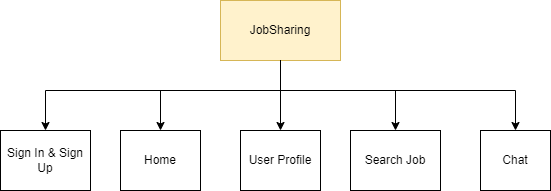

The diagram above was exported from draw.io. Its source (the exported page's mxGraphModel, read from the mxfile embedded in the PNG):
<mxGraphModel dx="1422" dy="772" grid="1" gridSize="10" guides="1" tooltips="1" connect="1" arrows="1" fold="1" page="1" pageScale="1" pageWidth="850" pageHeight="1100" math="0" shadow="0">
  <root>
    <mxCell id="0" />
    <mxCell id="1" parent="0" />
    <mxCell id="u3g6xd6g-9L784C5G6b0-1" value="JobSharing" style="rounded=0;whiteSpace=wrap;html=1;fillColor=#fff2cc;strokeColor=#d6b656;" vertex="1" parent="1">
      <mxGeometry x="380" y="150" width="120" height="60" as="geometry" />
    </mxCell>
    <mxCell id="u3g6xd6g-9L784C5G6b0-2" value="Sign In &amp;amp; Sign Up" style="rounded=0;whiteSpace=wrap;html=1;" vertex="1" parent="1">
      <mxGeometry x="160" y="280" width="90" height="60" as="geometry" />
    </mxCell>
    <mxCell id="u3g6xd6g-9L784C5G6b0-3" value="Home" style="rounded=0;whiteSpace=wrap;html=1;" vertex="1" parent="1">
      <mxGeometry x="280" y="280" width="80" height="60" as="geometry" />
    </mxCell>
    <mxCell id="u3g6xd6g-9L784C5G6b0-4" value="User Profile" style="rounded=0;whiteSpace=wrap;html=1;" vertex="1" parent="1">
      <mxGeometry x="400" y="280" width="80" height="60" as="geometry" />
    </mxCell>
    <mxCell id="u3g6xd6g-9L784C5G6b0-5" value="Chat" style="rounded=0;whiteSpace=wrap;html=1;" vertex="1" parent="1">
      <mxGeometry x="640" y="280" width="70" height="60" as="geometry" />
    </mxCell>
    <mxCell id="u3g6xd6g-9L784C5G6b0-6" value="Search Job" style="rounded=0;whiteSpace=wrap;html=1;" vertex="1" parent="1">
      <mxGeometry x="510" y="280" width="90" height="60" as="geometry" />
    </mxCell>
    <mxCell id="u3g6xd6g-9L784C5G6b0-8" value="" style="endArrow=classic;html=1;rounded=0;exitX=0.5;exitY=1;exitDx=0;exitDy=0;entryX=0.5;entryY=0;entryDx=0;entryDy=0;" edge="1" parent="1" source="u3g6xd6g-9L784C5G6b0-1" target="u3g6xd6g-9L784C5G6b0-2">
      <mxGeometry width="50" height="50" relative="1" as="geometry">
        <mxPoint x="400" y="220" as="sourcePoint" />
        <mxPoint x="450" y="170" as="targetPoint" />
        <Array as="points">
          <mxPoint x="440" y="240" />
          <mxPoint x="205" y="240" />
        </Array>
      </mxGeometry>
    </mxCell>
    <mxCell id="u3g6xd6g-9L784C5G6b0-9" value="" style="endArrow=classic;html=1;rounded=0;entryX=0.5;entryY=0;entryDx=0;entryDy=0;exitX=0.5;exitY=1;exitDx=0;exitDy=0;" edge="1" parent="1" source="u3g6xd6g-9L784C5G6b0-1" target="u3g6xd6g-9L784C5G6b0-3">
      <mxGeometry width="50" height="50" relative="1" as="geometry">
        <mxPoint x="400" y="220" as="sourcePoint" />
        <mxPoint x="450" y="170" as="targetPoint" />
        <Array as="points">
          <mxPoint x="440" y="240" />
          <mxPoint x="320" y="240" />
        </Array>
      </mxGeometry>
    </mxCell>
    <mxCell id="u3g6xd6g-9L784C5G6b0-11" value="" style="endArrow=classic;html=1;rounded=0;exitX=0.5;exitY=1;exitDx=0;exitDy=0;entryX=0.5;entryY=0;entryDx=0;entryDy=0;" edge="1" parent="1" source="u3g6xd6g-9L784C5G6b0-1" target="u3g6xd6g-9L784C5G6b0-4">
      <mxGeometry width="50" height="50" relative="1" as="geometry">
        <mxPoint x="400" y="220" as="sourcePoint" />
        <mxPoint x="450" y="170" as="targetPoint" />
      </mxGeometry>
    </mxCell>
    <mxCell id="u3g6xd6g-9L784C5G6b0-12" value="" style="endArrow=classic;html=1;rounded=0;entryX=0.5;entryY=0;entryDx=0;entryDy=0;" edge="1" parent="1" target="u3g6xd6g-9L784C5G6b0-6">
      <mxGeometry width="50" height="50" relative="1" as="geometry">
        <mxPoint x="440" y="210" as="sourcePoint" />
        <mxPoint x="450" y="290" as="targetPoint" />
        <Array as="points">
          <mxPoint x="440" y="240" />
          <mxPoint x="555" y="240" />
        </Array>
      </mxGeometry>
    </mxCell>
    <mxCell id="u3g6xd6g-9L784C5G6b0-13" value="" style="endArrow=classic;html=1;rounded=0;entryX=0.5;entryY=0;entryDx=0;entryDy=0;" edge="1" parent="1" target="u3g6xd6g-9L784C5G6b0-5">
      <mxGeometry width="50" height="50" relative="1" as="geometry">
        <mxPoint x="440" y="210" as="sourcePoint" />
        <mxPoint x="460" y="300" as="targetPoint" />
        <Array as="points">
          <mxPoint x="440" y="240" />
          <mxPoint x="675" y="240" />
        </Array>
      </mxGeometry>
    </mxCell>
  </root>
</mxGraphModel>